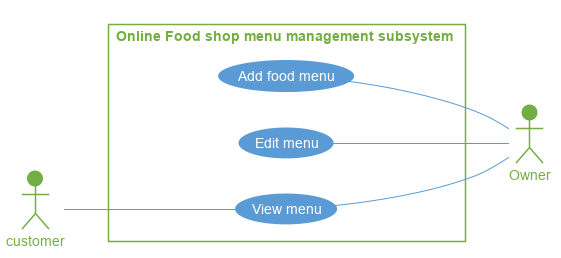

The diagram above was rendered by PlantUML. Its source (embedded in the PNG):
@startuml food2
actor customer
actor Owner
left to right direction
skinparam rectangle{    
    FontColor #73ae42
    BorderColor #73ae42
    Shadowing false
}
skinparam actor{
    FontColor #73ae42
    BackgroundColor #73ae42
    BorderColor #73ae42
    Shadowing false
}
skinparam usecase {
    FontColor White 
    ArrowColor #5b9bd5
    BackgroundColor #5b9bd5
    BorderColor #5b9bd5
    Shadowing false
}
rectangle "Online Food shop menu management subsystem"{
    (Add food menu) -- Owner
    (Edit menu) -- Owner
    customer -- (View menu)
    (View menu) -- Owner
}
@enduml